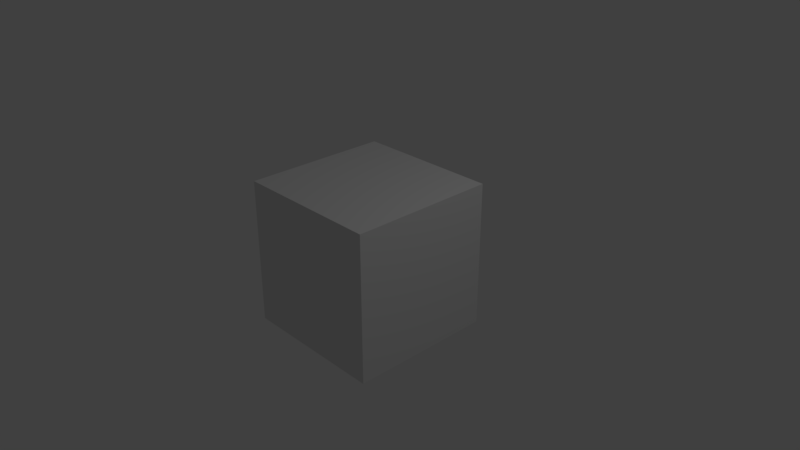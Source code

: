 # Source: DSCameraUSBConnectorHousing.blend  (saved by Blender 2.78.0; exported with 4.5.12 LTS)
import bpy
from mathutils import Matrix  # noqa: F401  (used for matrix-valued properties, if any)

bpy.ops.wm.read_factory_settings(use_empty=True)
scene = bpy.context.scene
scene.name = 'Scene'

# ---- collections
col_collection_1 = bpy.data.collections.new('Collection 1'); scene.collection.children.link(col_collection_1)

# ---- materials (node trees are filled in below, after node groups)
mat_material = bpy.data.materials.new('Material')
mat_material.alpha_threshold = 0.0
mat_material.use_transparent_shadow = False
mat_material.roughness = 0.5
mat_material.line_color = (0.0, 0.0, 0.0, 1.0)

# ---- material node trees

# ---- world
world_world = bpy.data.worlds.new('World'); scene.world = world_world
world_world.color = (0.05088, 0.05088, 0.05088)
world_world.use_sun_shadow = False
world_world.sun_shadow_jitter_overblur = 0.0
world_world.cycles.sampling_method = 'MANUAL'

# ---- cameras
cam_camera = bpy.data.cameras.new('Camera')
cam_camera.clip_end = 100.0
cam_camera.lens = 35.0
cam_camera.sensor_width = 32.0
cam_camera.sensor_height = 18.0
cam_camera.ortho_scale = 7.314
cam_camera.dof.focus_distance = 0.0
cam_camera.dof.aperture_fstop = 128.0

# ---- lights
light_lamp = bpy.data.lights.new('Lamp', 'POINT')
light_lamp.transmission_factor = 0.0
light_lamp.cutoff_distance = 30.0
light_lamp.energy = 100.0
light_lamp.shadow_buffer_clip_start = 1.001
light_lamp.shadow_soft_size = 0.1
light_lamp.shadow_maximum_resolution = 0.006
light_lamp.use_absolute_resolution = True

# ---- meshes
me_cube = bpy.data.meshes.new('Cube')
me_cube.from_pydata([(1.0, 1.0, -1.0), (1.0, -1.0, -1.0), (-1.0, -1.0, -1.0), (-1.0, 1.0, -1.0), (1.0, 1.0, 1.0), (1.0, -1.0, 1.0), (-1.0, -1.0, 1.0), (-1.0, 1.0, 1.0)], [], [(0, 1, 2, 3), (4, 7, 6, 5), (0, 4, 5, 1), (1, 5, 6, 2), (2, 6, 7, 3), (4, 0, 3, 7)])
me_cube.materials.append(mat_material)
me_cube.use_remesh_preserve_volume = False
me_cube.use_remesh_preserve_attributes = False
me_cube.use_mirror_vertex_groups = False
me_cube.update()

# ---- objects
ob_cube = bpy.data.objects.new('Cube', me_cube)
ob_lamp = bpy.data.objects.new('Lamp', light_lamp)
ob_camera = bpy.data.objects.new('Camera', cam_camera)

# ---- transforms, parenting, visibility, modifiers, constraints
ob_cube.location = (0.0, 0.0, 0.0)
ob_cube.lock_rotations_4d = False
ob_cube.empty_display_type = 'ARROWS'
ob_cube.lineart.crease_threshold = 0.0
ob_lamp.location = (4.076, 1.005, 5.904)
ob_lamp.rotation_euler = (0.6503, 0.05522, 1.866)
ob_lamp.lock_rotations_4d = False
ob_lamp.empty_display_type = 'ARROWS'
ob_lamp.color = (0.0, 0.0, 0.0, 0.0)
ob_lamp.lineart.crease_threshold = 0.0
ob_camera.location = (7.481, -6.508, 5.344)
ob_camera.rotation_euler = (1.109, 0.0, 0.8149)
ob_camera.lock_rotations_4d = False
ob_camera.empty_display_type = 'ARROWS'
ob_camera.color = (0.0, 0.0, 0.0, 0.0)
ob_camera.display_type = 'WIRE'
ob_camera.lineart.crease_threshold = 0.0

# ---- collection membership
col_collection_1.objects.link(ob_cube)
col_collection_1.objects.link(ob_lamp)
col_collection_1.objects.link(ob_camera)

# ---- scene / render settings (as saved in the file)
scene.camera = ob_camera
scene.frame_start = 1; scene.frame_end = 250; scene.frame_set(1)
scene.render.engine = 'BLENDER_EEVEE_NEXT'
scene.render.resolution_percentage = 50
scene.render.dither_intensity = 0.0
scene.cycles.use_denoising = False
scene.cycles.samples = 128
scene.cycles.sampling_pattern = 'TABULATED_SOBOL'
scene.cycles.light_sampling_threshold = 0.0
scene.cycles.use_adaptive_sampling = False
scene.cycles.use_light_tree = False
scene.cycles.blur_glossy = 0.0
scene.cycles.sample_clamp_indirect = 0.0
scene.view_settings.view_transform = 'Standard'
bpy.context.view_layer.update()
